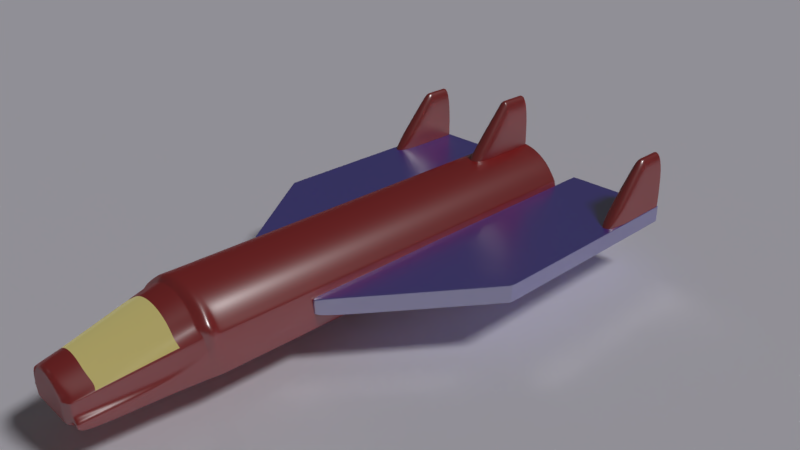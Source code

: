 # Source: SpaceShip.blend  (saved by Blender 2.77.0; exported with 4.5.12 LTS)
import bpy
from mathutils import Matrix  # noqa: F401  (used for matrix-valued properties, if any)

bpy.ops.wm.read_factory_settings(use_empty=True)
scene = bpy.context.scene
scene.name = 'Scene'

# ---- collections
col_collection_1 = bpy.data.collections.new('Collection 1'); scene.collection.children.link(col_collection_1)

# ---- materials (node trees are filled in below, after node groups)
mat_material_002 = bpy.data.materials.new('Material.002')
mat_material_002.alpha_threshold = 0.0
mat_material_002.diffuse_color = (0.9243, 0.9068, 1.0, 1.0)
mat_material_002.roughness = 0.5
mat_material_003 = bpy.data.materials.new('Material.003')
mat_material_003.alpha_threshold = 0.0
mat_material_003.diffuse_color = (0.0592, 0.009045, 0.8674, 1.0)
mat_material_003.roughness = 0.5
mat_material = bpy.data.materials.new('Material')
mat_material.alpha_threshold = 0.0
mat_material.roughness = 0.5
mat_material.line_color = (0.0, 0.0, 0.0, 1.0)
mat_material_001 = bpy.data.materials.new('Material.001')
mat_material_001.alpha_threshold = 0.0
mat_material_001.diffuse_color = (0.0592, 0.009045, 0.8674, 1.0)
mat_material_001.roughness = 0.5

# ---- material node trees
mat_material_002.use_nodes = True; mat_material_002.node_tree.nodes.clear()
_N = mat_material_002.node_tree.nodes; _L = mat_material_002.node_tree.links
n0 = _N.new('ShaderNodeOutputMaterial'); n0.name = 'Material Output'; n0.location = (300, 300)
n1 = _N.new('ShaderNodeBsdfDiffuse'); n1.name = 'Diffuse BSDF'; n1.location = (10, 300)
n1.inputs[0].default_value = (0.9243, 0.9068, 1.0, 1.0)
_L.new(n1.outputs[0], n0.inputs[0])
n0.is_active_output = True
mat_material_003.use_nodes = True; mat_material_003.node_tree.nodes.clear()
_N = mat_material_003.node_tree.nodes; _L = mat_material_003.node_tree.links
n0 = _N.new('ShaderNodeOutputMaterial'); n0.name = 'Material Output'; n0.location = (460, 300)
n1 = _N.new('ShaderNodeBsdfDiffuse'); n1.name = 'Diffuse BSDF'; n1.location = (10, 300)
n1.inputs[0].default_value = (0.4385, 0.00888, 0.01021, 1.0)
n1.inputs[1].default_value = 0.3083
n2 = _N.new('ShaderNodeMixShader'); n2.name = 'Mix Shader'; n2.location = (240, 285)
n2.inputs[0].default_value = 0.2726
n3 = _N.new('ShaderNodeBsdfAnisotropic'); n3.name = 'Glossy BSDF'; n3.location = (-1, 167)
n3.distribution = 'GGX'
n3.inputs[1].default_value = 0.3028
_L.new(n1.outputs[0], n2.inputs[1])
_L.new(n2.outputs[0], n0.inputs[0])
_L.new(n3.outputs[0], n2.inputs[2])
n0.is_active_output = True
mat_material.use_nodes = True; mat_material.node_tree.nodes.clear()
_N = mat_material.node_tree.nodes; _L = mat_material.node_tree.links
n0 = _N.new('ShaderNodeOutputMaterial'); n0.name = 'Material Output'; n0.location = (661, 300)
n1 = _N.new('ShaderNodeBsdfDiffuse'); n1.name = 'Diffuse BSDF'; n1.location = (10, 300)
n1.inputs[0].default_value = (0.8, 0.5484, 0.04282, 1.0)
n1.inputs[1].default_value = 0.4667
n2 = _N.new('ShaderNodeMixShader'); n2.name = 'Mix Shader'; n2.location = (441, 280)
n2.inputs[0].default_value = 0.3818
n3 = _N.new('ShaderNodeEmission'); n3.name = 'Emission'; n3.location = (1, 142)
n3.inputs[0].default_value = (0.7793, 0.8, 0.4059, 1.0)
n3.inputs[1].default_value = 1.4
n4 = _N.new('ShaderNodeMixShader'); n4.name = 'Mix Shader.001'; n4.location = (249, 207)
n4.inputs[0].default_value = 0.5364
n5 = _N.new('ShaderNodeBsdfAnisotropic'); n5.name = 'Glossy BSDF'; n5.location = (27, 26)
n5.width = 184
n5.distribution = 'GGX'
n5.inputs[1].default_value = 0.1734
_L.new(n1.outputs[0], n2.inputs[1])
_L.new(n2.outputs[0], n0.inputs[0])
_L.new(n3.outputs[0], n4.inputs[1])
_L.new(n4.outputs[0], n2.inputs[2])
_L.new(n5.outputs[0], n4.inputs[2])
n0.is_active_output = True
mat_material_001.use_nodes = True; mat_material_001.node_tree.nodes.clear()
_N = mat_material_001.node_tree.nodes; _L = mat_material_001.node_tree.links
n0 = _N.new('ShaderNodeOutputMaterial'); n0.name = 'Material Output'; n0.location = (460, 300)
n1 = _N.new('ShaderNodeBsdfDiffuse'); n1.name = 'Diffuse BSDF'; n1.location = (10, 300)
n1.inputs[0].default_value = (0.0592, 0.009045, 0.8674, 1.0)
n1.inputs[1].default_value = 0.3083
n2 = _N.new('ShaderNodeMixShader'); n2.name = 'Mix Shader'; n2.location = (240, 285)
n2.inputs[0].default_value = 0.709
n3 = _N.new('ShaderNodeBsdfAnisotropic'); n3.name = 'Glossy BSDF'; n3.location = (-1, 167)
n3.distribution = 'GGX'
n3.inputs[1].default_value = 0.3028
_L.new(n1.outputs[0], n2.inputs[1])
_L.new(n2.outputs[0], n0.inputs[0])
_L.new(n3.outputs[0], n2.inputs[2])
n0.is_active_output = True

# ---- world
world_world = bpy.data.worlds.new('World'); scene.world = world_world
world_world.color = (0.05088, 0.05088, 0.05088)
world_world.use_sun_shadow = False
world_world.sun_shadow_jitter_overblur = 0.0
world_world.cycles.sampling_method = 'MANUAL'

# ---- cameras
cam_camera = bpy.data.cameras.new('Camera')
cam_camera.clip_end = 100.0
cam_camera.lens = 35.0
cam_camera.sensor_width = 32.0
cam_camera.sensor_height = 18.0
cam_camera.ortho_scale = 7.314
cam_camera.dof.focus_distance = 0.0

# ---- lights
light_lamp_001 = bpy.data.lights.new('Lamp.001', 'POINT')
light_lamp_001.transmission_factor = 0.0
light_lamp_001.cutoff_distance = 30.0
light_lamp_001.energy = 1.0
light_lamp_001.shadow_buffer_clip_start = 1.001
light_lamp_001.shadow_soft_size = 0.1
light_lamp_001.shadow_maximum_resolution = 0.006
light_lamp_001.use_absolute_resolution = True
light_lamp = bpy.data.lights.new('Lamp', 'SUN')
light_lamp.transmission_factor = 0.0
light_lamp.cutoff_distance = 30.0
light_lamp.angle = 0.1993
light_lamp.energy = 1.0
light_lamp.shadow_buffer_clip_start = 1.001
light_lamp.shadow_soft_size = 0.1
light_lamp.shadow_cascade_max_distance = 1000.0

# ---- meshes
me_plane = bpy.data.meshes.new('Plane')
me_plane.from_pydata([(-1.0, -1.0, 0.0), (1.0, -1.0, 0.0), (-1.0, 1.0, 0.0), (1.0, 1.0, 0.0)], [], [(0, 1, 3, 2)])
me_plane.materials.append(mat_material_002)
me_plane.use_remesh_preserve_volume = False
me_plane.use_remesh_preserve_attributes = False
me_plane.use_mirror_vertex_groups = False
me_plane.update()
me_cube_001 = bpy.data.meshes.new('Cube.001')
me_cube_001.from_pydata([(-1.0, -0.5814, -1.0), (-1.0, 1.019, -1.0), (-1.0, 1.019, 1.0), (1.0, -0.5814, -1.0), (1.0, 1.019, -1.0), (1.0, 1.019, 1.0), (-1.0, 0.4186, 1.0), (-1.0, 0.4186, -1.0), (1.0, 0.4186, 1.0), (1.0, 0.4186, -1.0), (-1.0, 0.9707, 1.0), (1.0, 0.9707, -1.0), (-1.0, 0.9707, -1.0), (1.0, 0.9707, 1.0), (-1.0, 0.4481, -1.0), (1.0, 0.4481, 1.0), (-1.0, 0.4481, 1.0), (1.0, 0.4481, -1.0), (1.0, -0.5266, -0.8903), (-1.0, -0.5266, -0.8903), (-1.0, 0.3792, -1.0), (1.0, 0.3814, 0.9256), (-1.0, 0.3814, 0.9256), (1.0, 0.3792, -1.0), (-1.0, 1.019, -0.9051), (1.0, 1.019, -0.9051), (1.0, 0.4186, -0.9051), (-1.0, 0.4186, -0.9051), (1.0, 0.9707, -0.9051), (-1.0, 0.9707, -0.9051), (-1.0, 0.4481, -0.9051), (1.0, 0.4481, -0.9051), (1.0, -0.5788, -0.9948), (-1.0, -0.5788, -0.9948), (1.0, 0.3793, -0.9086), (-1.0, 0.3793, -0.9086)], [], [(29, 24, 1, 12), (24, 25, 4, 1), (32, 33, 0, 3), (12, 1, 4, 11), (13, 5, 2, 10), (35, 33, 19, 22), (20, 7, 9, 23), (31, 26, 9, 17), (34, 32, 3, 23), (25, 28, 11, 4), (15, 13, 10, 16), (14, 12, 11, 17), (30, 29, 12, 14), (27, 30, 14, 7), (7, 14, 17, 9), (8, 15, 16, 6), (28, 31, 17, 11), (21, 22, 19, 18), (8, 6, 22, 21), (26, 34, 23, 9), (0, 20, 23, 3), (27, 35, 22, 6), (7, 20, 35, 27), (8, 21, 34, 26), (13, 15, 31, 28), (6, 16, 30, 27), (16, 10, 29, 30), (5, 13, 28, 25), (21, 18, 32, 34), (15, 8, 26, 31), (20, 0, 33, 35), (18, 19, 33, 32), (2, 5, 25, 24), (10, 2, 24, 29)])
me_cube_001.materials.append(mat_material_003)
me_cube_001.use_remesh_preserve_volume = False
me_cube_001.use_remesh_preserve_attributes = False
me_cube_001.use_mirror_vertex_groups = False
me_cube_001.update()
me_cylinder_001 = bpy.data.meshes.new('Cylinder.001')
me_cylinder_001.from_pydata([(0.0, 1.0, -1.0), (-4.812e-09, 0.9736, 1.0), (0.3827, 0.9239, -1.0), (0.3726, 0.8995, 1.0), (0.7071, 0.7071, -1.0), (0.6884, 0.6884, 1.0), (0.9239, 0.3827, -1.0), (0.8995, 0.3726, 1.0), (1.0, -4.371e-08, -1.0), (0.9736, -4.451e-08, 1.0), (0.9239, -0.3827, -1.0), (0.9026, -0.3568, 1.0), (-0.9239, -0.3827, -1.0), (-0.9026, -0.3568, 1.0), (-1.0, 1.192e-08, -1.0), (-0.9736, 9.118e-09, 1.0), (-0.9239, 0.3827, -1.0), (-0.8995, 0.3726, 1.0), (-0.7071, 0.7071, -1.0), (-0.6884, 0.6884, 1.0), (-0.3827, 0.9239, -1.0), (-0.3726, 0.8995, 1.0), (-2.284e-08, 1.0, -1.038), (0.3827, 0.9239, -1.038), (0.7071, 0.7071, -1.038), (0.9239, 0.3827, -1.038), (1.0, -5.486e-08, -1.038), (0.9239, -0.3827, -1.038), (-0.9239, -0.3827, -1.038), (-1.0, 7.732e-10, -1.038), (-0.9239, 0.3827, -1.038), (-0.7071, 0.7071, -1.038), (-0.3827, 0.9239, -1.038), (0.5993, -0.1535, -1.598), (0.394, 0.06035, -1.615), (0.612, 0.1061, -1.598), (0.3012, 0.1992, -1.615), (0.3609, 0.2723, -1.598), (0.1624, 0.292, -1.615), (0.1946, 0.3834, -1.598), (-0.001428, 0.3246, -1.615), (-0.001428, 0.4224, -1.598), (0.4266, -0.1034, -1.615), (0.5536, -0.3834, -1.598), (0.3992, -0.2411, -1.615), (-0.5564, -0.3834, -1.598), (-0.402, -0.2411, -1.615), (-0.6022, -0.1535, -1.598), (-0.4294, -0.1034, -1.615), (-0.6148, 0.1061, -1.598), (-0.3968, 0.06035, -1.615), (-0.3637, 0.2723, -1.598), (-0.3041, 0.1992, -1.615), (-0.1975, 0.3834, -1.598), (-0.1652, 0.292, -1.615), (0.3225, 0.8461, -1.096), (-0.0001478, 0.9102, -1.096), (-0.3228, 0.8461, -1.096), (-0.5963, 0.6633, -1.096), (-0.8753, 0.3897, -1.096), (-0.9588, -0.01588, -1.096), (-0.8858, -0.3828, -1.096), (0.596, 0.6633, -1.096), (0.875, 0.3897, -1.096), (0.9585, -0.01588, -1.096), (0.8856, -0.3828, -1.096), (0.413, 0.9174, -1.067), (-7.392e-05, 0.9996, -1.067), (-0.4131, 0.9174, -1.067), (-0.7633, 0.6834, -1.067), (-0.9972, 0.3333, -1.067), (-0.9794, -0.007942, -1.067), (-0.9049, -0.3827, -1.067), (0.7631, 0.6834, -1.067), (0.9971, 0.3333, -1.067), (0.9793, -0.007942, -1.067), (0.9047, -0.3827, -1.067), (0.7365, -0.1661, -1.602), (0.6881, -0.4093, -1.602), (-0.691, -0.4093, -1.602), (-0.7393, -0.1661, -1.602), (0.8912, 0.4317, -1.0), (0.8696, 0.4173, 1.0), (0.8912, 0.4317, -1.038), (0.3833, 0.07638, -1.615), (0.5345, 0.1409, -1.581), (0.7759, 0.5561, -1.113), (0.9617, 0.5374, -1.067), (-0.905, 0.411, -1.0), (-0.8835, 0.3966, 1.0), (-0.905, 0.411, -1.038), (-0.5534, 0.131, -1.581), (-0.3927, 0.06662, -1.615), (-0.794, 0.5398, -1.113), (-0.9768, 0.5151, -1.067), (0.0, 1.0, 0.9824), (0.3827, 0.9239, 0.9824), (0.7071, 0.7071, 0.9824), (0.9239, 0.3827, 0.9824), (1.0, -4.371e-08, 0.9824), (0.9239, -0.3827, 0.9824), (-0.9239, -0.3827, 0.9824), (-1.0, 1.192e-08, 0.9824), (-0.9239, 0.3827, 0.9824), (-0.7071, 0.7071, 0.9824), (-0.3827, 0.9239, 0.9824), (0.8912, 0.4317, 0.9824), (-0.905, 0.411, 0.9824), (0.3192, 0.8341, -1.109), (-0.0001808, 0.8976, -1.109), (-0.3196, 0.8341, -1.109), (-0.5903, 0.6532, -1.109), (-0.8686, 0.3824, -1.109), (-0.9496, -0.01943, -1.109), (0.59, 0.6532, -1.109), (0.8683, 0.3824, -1.109), (0.9493, -0.01943, -1.109), (0.7696, 0.5454, -1.125), (-0.7878, 0.5293, -1.125), (0.1978, 0.3948, -1.585), (-0.001396, 0.4344, -1.585), (-0.2006, 0.3948, -1.585), (-0.3695, 0.282, -1.585), (-0.6213, 0.1131, -1.585), (-0.611, -0.1501, -1.585), (0.3667, 0.282, -1.585), (0.6185, 0.1131, -1.585), (0.6082, -0.1501, -1.585), (0.7421, -0.1622, -1.589), (0.6931, -0.4086, -1.589), (-0.6959, -0.4086, -1.589), (-0.7449, -0.1623, -1.589), (0.5405, 0.1511, -1.569), (-0.5593, 0.1411, -1.569), (0.3325, 0.854, -1.092), (-0.0001396, 0.9201, -1.092), (-0.3328, 0.854, -1.092), (-0.6148, 0.6655, -1.092), (-0.8888, 0.3835, -1.092), (-0.9611, -0.015, -1.092), (-0.888, -0.3827, -1.092), (0.6146, 0.6655, -1.092), (0.8886, 0.3835, -1.092), (0.9608, -0.015, -1.092), (0.8877, -0.3827, -1.092), (0.7965, 0.554, -1.108), (-0.8143, 0.5371, -1.108), (-0.8781, -0.3827, -1.0), (-0.8781, -0.3568, 1.0), (-0.8781, -0.3827, -1.038), (-0.4155, -0.2411, -1.615), (-0.529, -0.3834, -1.598), (-0.842, -0.3828, -1.096), (-0.8601, -0.3827, -1.067), (-0.8781, -0.3827, 0.9824), (-0.844, -0.3827, -1.092), (0.8202, -0.3828, -1.096), (0.8379, -0.3827, -1.067), (0.8221, -0.3827, -1.092), (0.8557, -0.3827, -1.0), (0.8557, -0.3568, 1.0), (0.8557, -0.3827, -1.038), (0.4021, -0.2411, -1.615), (0.5126, -0.3834, -1.598), (0.8557, -0.3827, 0.9824), (-0.9318, 0.3428, -1.0), (-0.9064, 0.3378, 1.0), (-0.9318, 0.3428, -1.038), (-0.6135, 0.07904, -1.598), (-0.3989, 0.0499, -1.615), (-0.884, 0.3475, -1.096), (-0.9954, 0.2978, -1.067), (-0.9318, 0.3428, 0.9824), (-0.8771, 0.3406, -1.109), (-0.6202, 0.08568, -1.585), (-0.8964, 0.342, -1.092), (0.9317, 0.3433, -1.0), (0.9063, 0.3382, 1.0), (0.9317, 0.3433, -1.038), (0.396, 0.0501, -1.615), (0.6107, 0.07934, -1.598), (0.8836, 0.348, -1.096), (0.9952, 0.2981, -1.067), (0.9317, 0.3433, 0.9824), (0.8766, 0.341, -1.109), (0.6174, 0.08598, -1.585), (0.896, 0.3424, -1.092), (0.3827, 0.9239, 1.0), (0.0, 1.0, 1.0), (0.7071, 0.7071, 1.0), (0.8912, 0.4317, 1.0), (0.9317, 0.3433, 1.0), (0.9239, 0.3827, 1.0), (0.9239, -0.3827, 1.0), (1.0, -4.371e-08, 1.0), (-0.8781, -0.3827, 1.0), (-0.9239, -0.3827, 1.0), (-1.0, 1.192e-08, 1.0), (-0.9318, 0.3428, 1.0), (-0.905, 0.411, 1.0), (-0.9239, 0.3827, 1.0), (-0.3827, 0.9239, 1.0), (-0.7071, 0.7071, 1.0), (0.8557, -0.3827, 1.0), (0.438, 0.05845, -1.615), (0.4343, 0.07704, -1.615), (0.4188, 0.1001, -1.615), (0.332, 0.23, -1.615), (0.179, 0.3323, -1.615), (-0.001428, 0.3682, -1.615), (0.4343, -0.2839, -1.615), (0.4702, -0.1034, -1.615), (-0.473, -0.1034, -1.615), (-0.4371, -0.2839, -1.615), (-0.4409, 0.05824, -1.615), (-0.4282, 0.09038, -1.615), (-0.4371, 0.07704, -1.615), (-0.1819, 0.3323, -1.615), (-0.3349, 0.23, -1.615), (-0.4155, -0.2839, -1.615), (0.4021, -0.2839, -1.615)], [], [(95, 188, 187, 96), (96, 187, 189, 97), (106, 190, 192, 98), (183, 191, 194, 99), (99, 194, 193, 100), (1, 21, 19, 89, 17, 166, 15, 13, 148, 160, 11, 9, 177, 7, 82, 5, 3), (165, 16, 30, 167), (101, 196, 197, 102), (172, 198, 200, 103), (107, 199, 202, 104), (154, 195, 196, 101), (104, 202, 201, 105), (105, 201, 188, 95), (12, 14, 29, 28), (147, 12, 28, 149), (8, 10, 27, 26), (176, 8, 26, 178), (0, 2, 23, 22), (81, 6, 25, 83), (20, 0, 22, 32), (2, 4, 24, 23), (18, 20, 32, 31), (88, 18, 31, 90), (180, 33, 211, 204), (41, 39, 208, 209), (39, 37, 207, 208), (85, 35, 205, 206), (33, 43, 210, 211), (45, 47, 212, 213), (168, 49, 216, 214), (91, 51, 218, 215), (51, 53, 217, 218), (53, 41, 209, 217), (42, 44, 162, 150, 46, 48, 169, 50, 92, 52, 54, 40, 38, 36, 84, 34, 179), (151, 45, 213, 219), (156, 163, 43, 65), (43, 33, 77, 78), (47, 45, 79, 80), (174, 168, 47, 124), (185, 180, 35, 126), (132, 85, 37, 125), (125, 37, 39, 119), (119, 39, 41, 120), (120, 41, 53, 121), (121, 53, 51, 122), (133, 91, 49, 123), (146, 93, 59, 138), (136, 57, 58, 137), (135, 56, 57, 136), (134, 55, 56, 135), (141, 62, 55, 134), (145, 86, 62, 141), (186, 181, 63, 142), (175, 170, 60, 139), (139, 60, 61, 140), (144, 65, 64, 143), (158, 156, 65, 144), (161, 157, 76, 27), (27, 76, 75, 26), (29, 71, 72, 28), (167, 171, 71, 29), (178, 182, 74, 25), (83, 87, 73, 24), (24, 73, 66, 23), (23, 66, 67, 22), (22, 67, 68, 32), (32, 68, 69, 31), (90, 94, 70, 30), (43, 78, 129, 65), (127, 116, 64, 128), (129, 78, 77, 128), (45, 61, 130, 79), (131, 80, 79, 130), (124, 131, 60, 113), (25, 74, 87, 83), (142, 63, 86, 145), (126, 35, 85, 132), (37, 85, 206, 207), (4, 81, 83, 24), (97, 189, 190, 106), (31, 69, 94, 90), (137, 58, 93, 146), (122, 51, 91, 133), (49, 91, 215, 216), (16, 88, 90, 30), (103, 200, 199, 107), (16, 103, 107, 88), (4, 97, 106, 81), (20, 105, 95, 0), (18, 104, 105, 20), (147, 154, 101, 12), (88, 107, 104, 18), (165, 172, 103, 16), (12, 101, 102, 14), (8, 99, 100, 10), (176, 183, 99, 8), (81, 106, 98, 6), (2, 96, 97, 4), (0, 95, 96, 2), (58, 111, 118, 93), (63, 115, 117, 86), (93, 118, 112, 59), (57, 110, 111, 58), (56, 109, 110, 57), (55, 108, 109, 56), (62, 114, 108, 55), (86, 117, 114, 62), (181, 184, 115, 63), (170, 173, 113, 60), (111, 122, 133, 118), (115, 126, 132, 117), (47, 80, 131, 124), (60, 131, 130, 61), (65, 129, 128, 64), (33, 127, 128, 77), (118, 133, 123, 112), (110, 121, 122, 111), (109, 120, 121, 110), (108, 119, 120, 109), (114, 125, 119, 108), (117, 132, 125, 114), (184, 185, 126, 115), (173, 174, 124, 113), (69, 137, 146, 94), (74, 142, 145, 87), (157, 158, 144, 76), (76, 144, 143, 75), (71, 139, 140, 72), (171, 175, 139, 71), (182, 186, 142, 74), (87, 145, 141, 73), (73, 141, 134, 66), (66, 134, 135, 67), (67, 135, 136, 68), (68, 136, 137, 69), (94, 146, 138, 70), (72, 140, 155, 153), (159, 164, 154, 147), (28, 72, 153, 149), (140, 61, 152, 155), (61, 45, 151, 152), (163, 151, 219, 220), (159, 147, 149, 161), (164, 203, 195, 154), (100, 193, 203, 164), (10, 159, 161, 27), (43, 163, 220, 210), (10, 100, 164, 159), (153, 155, 158, 157), (149, 153, 157, 161), (155, 152, 156, 158), (152, 151, 163, 156), (70, 138, 175, 171), (112, 123, 174, 173), (59, 112, 173, 170), (14, 102, 172, 165), (30, 70, 171, 167), (138, 59, 170, 175), (123, 49, 168, 174), (47, 168, 214, 212), (102, 197, 198, 172), (14, 165, 167, 29), (75, 143, 186, 182), (116, 127, 185, 184), (64, 116, 184, 181), (6, 98, 183, 176), (26, 75, 182, 178), (143, 64, 181, 186), (127, 33, 180, 185), (35, 180, 204, 205), (6, 176, 178, 25), (98, 192, 191, 183), (1, 3, 187, 188), (3, 5, 189, 187), (5, 82, 190, 189), (7, 177, 191, 192), (9, 11, 193, 194), (148, 13, 196, 195), (13, 15, 197, 196), (15, 166, 198, 197), (17, 89, 199, 200), (19, 21, 201, 202), (21, 1, 188, 201), (82, 7, 192, 190), (89, 19, 202, 199), (160, 148, 195, 203), (11, 160, 203, 193), (166, 17, 200, 198), (177, 9, 194, 191), (179, 34, 205, 204), (84, 36, 207, 206), (38, 40, 209, 208), (36, 38, 208, 207), (44, 42, 211, 210), (48, 46, 213, 212), (169, 48, 212, 214), (92, 50, 216, 215), (54, 52, 218, 217), (40, 54, 217, 209), (46, 150, 219, 213), (34, 84, 206, 205), (52, 92, 215, 218), (150, 162, 220, 219), (162, 44, 210, 220), (50, 169, 214, 216), (42, 179, 204, 211)])
me_cylinder_001.polygons.foreach_set('material_index', [0, 0, 0, 0, 0, 0, 0, 0, 0, 0, 0, 0, 0, 0, 0, 0, 0, 0, 0, 0, 0, 0, 0, 0, 0, 0, 0, 0, 0, 0, 0, 0, 0, 0, 0, 0, 0, 0, 0, 0, 0, 0, 0, 0, 0, 0, 0, 0, 0, 0, 0, 0, 0, 0, 0, 0, 0, 0, 0, 0, 0, 0, 0, 0, 0, 0, 0, 0, 0, 0, 0, 0, 0, 0, 0, 0, 0, 0, 0, 0, 0, 0, 0, 0, 0, 0, 0, 0, 0, 0, 0, 0, 0, 0, 0, 0, 0, 0, 0, 0, 0, 0, 0, 0, 0, 0, 0, 0, 0, 1, 1, 0, 0, 0, 0, 1, 1, 1, 1, 1, 1, 0, 0, 0, 0, 0, 0, 0, 0, 0, 0, 0, 0, 0, 0, 0, 0, 0, 0, 0, 0, 0, 0, 0, 0, 0, 0, 0, 0, 0, 0, 0, 0, 0, 0, 0, 0, 0, 0, 0, 0, 0, 0, 0, 0, 0, 0, 0, 0, 0, 0, 0, 0, 0, 0, 0, 0, 0, 0, 0, 0, 0, 0, 0, 0, 0, 0, 0, 0, 0, 0, 0, 0, 0, 0, 0, 0, 0, 0, 0, 0, 0, 0, 0, 0, 0])
me_cylinder_001.materials.append(mat_material_003)
me_cylinder_001.materials.append(mat_material)
me_cylinder_001.use_remesh_preserve_volume = False
me_cylinder_001.use_remesh_preserve_attributes = False
me_cylinder_001.use_mirror_vertex_groups = False
me_cylinder_001.update()
me_cube_003 = bpy.data.meshes.new('Cube.003')
me_cube_003.from_pydata([(-1.0, -0.5814, -1.0), (-1.0, 1.019, -1.0), (-1.0, 1.019, 1.0), (1.0, -0.5814, -1.0), (1.0, 1.019, -1.0), (1.0, 1.019, 1.0), (-1.0, 0.4186, 1.0), (-1.0, 0.4186, -1.0), (1.0, 0.4186, 1.0), (1.0, 0.4186, -1.0), (-1.0, 0.4667, 1.0), (1.0, 0.4667, -1.0), (-1.0, 0.4667, -1.0), (1.0, 0.4667, 1.0), (-1.0, 0.9798, 1.0), (1.0, 0.9798, -1.0), (-1.0, 0.9798, -1.0), (1.0, 0.9798, 1.0), (1.0, -0.5655, -0.9682), (-1.0, -0.5655, -0.9682), (-1.0, 1.019, -0.9212), (1.0, 1.019, -0.9212), (1.0, 0.4186, -0.9212), (-1.0, 0.4186, -0.9212), (1.0, 0.4667, -0.9212), (-1.0, 0.4667, -0.9212), (1.0, 0.9798, -0.9212), (-1.0, 0.9798, -0.9212), (1.0, -0.5808, -0.9987), (-1.0, -0.5808, -0.9987)], [], [(27, 20, 1, 16), (20, 21, 4, 1), (28, 29, 0, 3), (16, 1, 4, 15), (17, 5, 2, 14), (23, 29, 19, 6), (0, 7, 9, 3), (24, 22, 9, 11), (22, 28, 3, 9), (26, 24, 11, 15), (8, 13, 10, 6), (7, 12, 11, 9), (23, 25, 12, 7), (21, 26, 15, 4), (13, 17, 14, 10), (12, 16, 15, 11), (25, 27, 16, 12), (8, 6, 19, 18), (10, 14, 27, 25), (5, 17, 26, 21), (6, 10, 25, 23), (17, 13, 24, 26), (8, 18, 28, 22), (13, 8, 22, 24), (7, 0, 29, 23), (18, 19, 29, 28), (2, 5, 21, 20), (14, 2, 20, 27)])
me_cube_003.materials.append(mat_material_003)
me_cube_003.use_remesh_preserve_volume = False
me_cube_003.use_remesh_preserve_attributes = False
me_cube_003.use_mirror_vertex_groups = False
me_cube_003.update()
me_cube_002 = bpy.data.meshes.new('Cube.002')
me_cube_002.from_pydata([(-1.075, 1.123, -1.0), (-1.075, 1.123, 1.0), (0.9248, -1.682, -1.0), (0.9248, -1.682, 1.0), (0.9248, 1.123, -1.0), (0.9248, 1.123, 1.0), (-1.075, -0.601, 1.0), (-1.075, -0.601, -1.0), (0.9248, -0.601, 1.0), (0.9248, -0.601, -1.0), (0.8445, 1.123, 1.0), (0.8445, 1.123, -1.0), (0.8445, -0.601, 1.0), (0.8445, -0.601, -1.0), (-1.026, 1.123, -1.0), (0.9248, -1.655, 1.0), (0.9248, -1.655, -1.0), (-1.026, -0.601, 1.0), (-1.026, 1.123, 1.0), (-1.026, -0.601, -1.0), (-1.075, 1.123, 0.9048), (0.9248, 1.123, 0.9048), (0.9248, -1.682, 0.9048), (0.9248, -0.601, 0.9048), (-1.075, -0.601, 0.9048), (0.8445, 1.123, 0.9048), (-1.026, 1.123, 0.9048), (0.9248, -1.655, 0.9048), (-1.075, 1.123, -0.8095), (0.9248, 1.123, -0.8095), (0.9248, -1.682, -0.8095), (0.9248, -0.601, -0.8095), (-1.075, -0.601, -0.8095), (0.8445, 1.123, -0.8095), (-1.026, 1.123, -0.8095), (0.9248, -1.655, -0.8095), (0.8467, 1.123, 1.0), (-1.022, -0.6298, -1.0), (-1.022, -0.6298, 1.0), (0.8467, -0.601, -1.0), (0.8467, 1.123, -1.0), (0.8467, -0.601, 1.0), (-0.9739, -0.6291, -1.0), (-0.9739, -0.6291, 1.0), (-1.022, -0.6298, 0.9048), (0.8467, 1.123, 0.9048), (-1.022, -0.6298, -0.8095), (0.8467, 1.123, -0.8095), (-1.075, -0.5746, 1.0), (0.9248, -0.5746, -1.0), (-1.075, -0.5746, -1.0), (0.9248, -0.5746, 1.0), (0.8445, -0.5746, 1.0), (0.8445, -0.5746, -1.0), (-1.026, -0.5746, -1.0), (-1.026, -0.5746, 1.0), (0.9248, -0.5746, 0.9048), (-1.075, -0.5746, 0.9048), (0.9248, -0.5746, -0.8095), (-1.075, -0.5746, -0.8095), (0.8467, -0.5746, 1.0), (0.8467, -0.5746, -1.0), (-1.075, 1.109, 1.0), (0.9248, 1.109, -1.0), (0.9248, 1.109, 0.9048), (0.9248, 1.109, -0.8095), (-1.075, 1.109, -1.0), (0.9248, 1.109, 1.0), (0.8445, 1.109, 1.0), (0.8445, 1.109, -1.0), (-1.026, 1.109, -1.0), (-1.026, 1.109, 1.0), (-1.075, 1.109, 0.9048), (-1.075, 1.109, -0.8095), (0.8467, 1.109, 1.0), (0.8467, 1.109, -1.0)], [], [(73, 28, 0, 66), (47, 29, 4, 40), (35, 30, 2, 16), (75, 40, 4, 63), (71, 18, 1, 62), (44, 38, 6, 24), (43, 41, 12, 17), (58, 31, 9, 49), (42, 39, 9, 16), (74, 36, 10, 68), (70, 14, 11, 69), (34, 33, 11, 14), (28, 34, 14, 0), (66, 0, 14, 70), (37, 42, 16, 2), (38, 43, 17, 6), (68, 10, 18, 71), (31, 35, 16, 9), (8, 15, 27, 23), (1, 18, 26, 20), (18, 10, 25, 26), (51, 8, 23, 56), (46, 44, 24, 32), (15, 3, 22, 27), (36, 5, 21, 45), (62, 1, 20, 72), (37, 46, 32, 7), (23, 27, 35, 31), (20, 26, 34, 28), (26, 25, 33, 34), (56, 23, 31, 58), (27, 22, 30, 35), (45, 21, 29, 47), (72, 20, 28, 73), (25, 45, 47, 33), (2, 30, 46, 37), (10, 36, 45, 25), (30, 22, 44, 46), (3, 15, 43, 38), (7, 19, 42, 37), (67, 5, 36, 74), (19, 13, 39, 42), (15, 8, 41, 43), (22, 3, 38, 44), (69, 11, 40, 75), (33, 47, 40, 11), (13, 53, 61, 39), (8, 51, 60, 41), (24, 57, 59, 32), (64, 56, 58, 65), (6, 48, 57, 24), (67, 51, 56, 64), (12, 52, 55, 17), (7, 50, 54, 19), (19, 54, 53, 13), (41, 60, 52, 12), (65, 58, 49, 63), (17, 55, 48, 6), (39, 61, 49, 9), (32, 59, 50, 7), (29, 65, 63, 4), (5, 67, 64, 21), (21, 64, 65, 29), (53, 69, 75, 61), (51, 67, 74, 60), (57, 72, 73, 59), (48, 62, 72, 57), (52, 68, 71, 55), (50, 66, 70, 54), (54, 70, 69, 53), (60, 74, 68, 52), (55, 71, 62, 48), (61, 75, 63, 49), (59, 73, 66, 50)])
me_cube_002.materials.append(mat_material_001)
me_cube_002.use_remesh_preserve_volume = False
me_cube_002.use_remesh_preserve_attributes = False
me_cube_002.use_mirror_vertex_groups = False
me_cube_002.update()

# ---- objects
ob_plane = bpy.data.objects.new('Plane', me_plane)
ob_lamp_001 = bpy.data.objects.new('Lamp.001', light_lamp_001)
ob_tail = bpy.data.objects.new('Tail', me_cube_001)
ob_body = bpy.data.objects.new('Body', me_cylinder_001)
ob_tail_001 = bpy.data.objects.new('Tail.001', me_cube_003)
ob_wings = bpy.data.objects.new('Wings', me_cube_002)
ob_lamp = bpy.data.objects.new('Lamp', light_lamp)
ob_camera = bpy.data.objects.new('Camera', cam_camera)

# ---- transforms, parenting, visibility, modifiers, constraints
ob_plane.location = (-0.4608, 0.05571, -1.089)
ob_plane.scale = (33.7, 33.7, 33.7)
ob_plane.lineart.crease_threshold = 0.0
ob_lamp_001.location = (-2.15, -8.241, 2.65)
ob_lamp_001.rotation_euler = (0.6503, 0.05522, 1.866)
ob_lamp_001.lock_rotations_4d = False
ob_lamp_001.empty_display_type = 'ARROWS'
ob_lamp_001.color = (0.0, 0.0, 0.0, 0.0)
ob_lamp_001.lineart.crease_threshold = 0.0
ob_tail.location = (0.0, 2.885, 1.443)
ob_tail.scale = (0.1613, 1.0, 0.5906)
ob_tail.lineart.crease_threshold = 0.0
_m = ob_tail.modifiers.new('Subsurf', 'SUBSURF')
_m.uv_smooth = 'PRESERVE_CORNERS'
_m.levels = 3
_m.render_levels = 6
_m.show_only_control_edges = False
ob_body.location = (0.0, 0.0, 0.0)
ob_body.rotation_euler = (1.571, -0.0, 0.0)
ob_body.scale = (1.0, 1.0, -3.922)
ob_body.lineart.crease_threshold = 0.0
_m = ob_body.modifiers.new('Subsurf', 'SUBSURF')
_m.uv_smooth = 'PRESERVE_CORNERS'
_m.levels = 3
_m.render_levels = 6
_m.show_only_control_edges = False
ob_tail_001.location = (-2.767, 3.525, 0.8235)
ob_tail_001.scale = (0.1613, 1.0, 0.5906)
ob_tail_001.lineart.crease_threshold = 0.0
_m = ob_tail_001.modifiers.new('Mirror', 'MIRROR')
_m.mirror_object = ob_body
_m = ob_tail_001.modifiers.new('Subsurf', 'SUBSURF')
_m.uv_smooth = 'PRESERVE_CORNERS'
_m.levels = 3
_m.render_levels = 6
_m.show_only_control_edges = False
ob_wings.location = (-1.856, 1.728, 0.1134)
ob_wings.scale = (1.0, 2.513, 0.1646)
ob_wings.lineart.crease_threshold = 0.0
_m = ob_wings.modifiers.new('Mirror', 'MIRROR')
_m.use_clip = True
_m.mirror_object = ob_body
_m = ob_wings.modifiers.new('Subsurf', 'SUBSURF')
_m.uv_smooth = 'PRESERVE_CORNERS'
_m.levels = 3
_m.render_levels = 6
_m.show_only_control_edges = False
ob_lamp.location = (28.85, 0.4916, 11.47)
ob_lamp.rotation_euler = (0.6503, 0.05522, 1.866)
ob_lamp.lock_rotations_4d = False
ob_lamp.empty_display_type = 'ARROWS'
ob_lamp.color = (0.0, 0.0, 0.0, 0.0)
ob_lamp.lineart.crease_threshold = 0.0
ob_camera.location = (10.68, -9.495, 7.522)
ob_camera.rotation_euler = (1.109, 0.01082, 0.8149)
ob_camera.lock_rotations_4d = False
ob_camera.empty_display_type = 'ARROWS'
ob_camera.color = (0.0, 0.0, 0.0, 0.0)
ob_camera.display_type = 'WIRE'
ob_camera.lineart.crease_threshold = 0.0

# ---- collection membership
col_collection_1.objects.link(ob_plane)
col_collection_1.objects.link(ob_lamp_001)
col_collection_1.objects.link(ob_tail)
col_collection_1.objects.link(ob_body)
col_collection_1.objects.link(ob_tail_001)
col_collection_1.objects.link(ob_wings)
col_collection_1.objects.link(ob_lamp)
col_collection_1.objects.link(ob_camera)

# ---- scene / render settings (as saved in the file)
scene.camera = ob_camera
scene.frame_start = 1; scene.frame_end = 250; scene.frame_set(1)
scene.render.engine = 'CYCLES'
scene.render.dither_intensity = 0.0
scene.cycles.use_denoising = False
scene.cycles.samples = 1000
scene.cycles.sampling_pattern = 'TABULATED_SOBOL'
scene.cycles.light_sampling_threshold = 0.0
scene.cycles.use_adaptive_sampling = False
scene.cycles.use_light_tree = False
scene.cycles.blur_glossy = 0.0
scene.cycles.sample_clamp_indirect = 0.0
scene.view_settings.view_transform = 'Standard'
bpy.context.view_layer.update()
